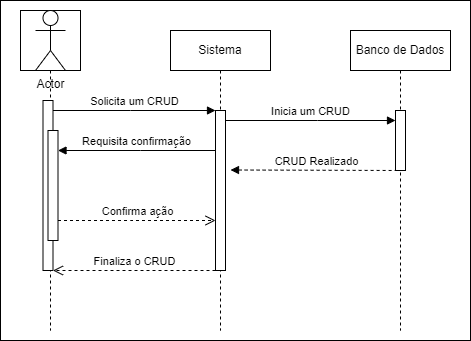

The diagram above was exported from draw.io. Its source (the exported page's mxGraphModel, read from the mxfile embedded in the PNG):
<mxGraphModel dx="1393" dy="796" grid="1" gridSize="10" guides="1" tooltips="1" connect="1" arrows="1" fold="1" page="1" pageScale="1" pageWidth="850" pageHeight="1100" math="0" shadow="0">
  <root>
    <mxCell id="0" />
    <mxCell id="1" parent="0" />
    <mxCell id="XMHHgvRg0zeS6Gd-hp38-6" value="" style="rounded=0;whiteSpace=wrap;html=1;" vertex="1" parent="1">
      <mxGeometry x="50" y="10" width="470" height="340" as="geometry" />
    </mxCell>
    <mxCell id="aM9ryv3xv72pqoxQDRHE-1" value="" style="shape=umlLifeline;perimeter=lifelinePerimeter;whiteSpace=wrap;html=1;container=0;dropTarget=0;collapsible=0;recursiveResize=0;outlineConnect=0;portConstraint=eastwest;newEdgeStyle={&quot;edgeStyle&quot;:&quot;elbowEdgeStyle&quot;,&quot;elbow&quot;:&quot;vertical&quot;,&quot;curved&quot;:0,&quot;rounded&quot;:0};size=60;" parent="1" vertex="1">
      <mxGeometry x="70" y="20" width="60" height="320" as="geometry" />
    </mxCell>
    <mxCell id="aM9ryv3xv72pqoxQDRHE-2" value="" style="html=1;points=[];perimeter=orthogonalPerimeter;outlineConnect=0;targetShapes=umlLifeline;portConstraint=eastwest;newEdgeStyle={&quot;edgeStyle&quot;:&quot;elbowEdgeStyle&quot;,&quot;elbow&quot;:&quot;vertical&quot;,&quot;curved&quot;:0,&quot;rounded&quot;:0};" parent="aM9ryv3xv72pqoxQDRHE-1" vertex="1">
      <mxGeometry x="22.5" y="90" width="10" height="170" as="geometry" />
    </mxCell>
    <mxCell id="aM9ryv3xv72pqoxQDRHE-4" value="" style="html=1;points=[];perimeter=orthogonalPerimeter;outlineConnect=0;targetShapes=umlLifeline;portConstraint=eastwest;newEdgeStyle={&quot;edgeStyle&quot;:&quot;elbowEdgeStyle&quot;,&quot;elbow&quot;:&quot;vertical&quot;,&quot;curved&quot;:0,&quot;rounded&quot;:0};" parent="aM9ryv3xv72pqoxQDRHE-1" vertex="1">
      <mxGeometry x="27.5" y="120" width="10" height="110" as="geometry" />
    </mxCell>
    <mxCell id="aM9ryv3xv72pqoxQDRHE-5" value="Sistema" style="shape=umlLifeline;perimeter=lifelinePerimeter;whiteSpace=wrap;html=1;container=0;dropTarget=0;collapsible=0;recursiveResize=0;outlineConnect=0;portConstraint=eastwest;newEdgeStyle={&quot;edgeStyle&quot;:&quot;elbowEdgeStyle&quot;,&quot;elbow&quot;:&quot;vertical&quot;,&quot;curved&quot;:0,&quot;rounded&quot;:0};" parent="1" vertex="1">
      <mxGeometry x="220" y="40" width="100" height="300" as="geometry" />
    </mxCell>
    <mxCell id="aM9ryv3xv72pqoxQDRHE-6" value="" style="html=1;points=[];perimeter=orthogonalPerimeter;outlineConnect=0;targetShapes=umlLifeline;portConstraint=eastwest;newEdgeStyle={&quot;edgeStyle&quot;:&quot;elbowEdgeStyle&quot;,&quot;elbow&quot;:&quot;vertical&quot;,&quot;curved&quot;:0,&quot;rounded&quot;:0};" parent="aM9ryv3xv72pqoxQDRHE-5" vertex="1">
      <mxGeometry x="45" y="80" width="10" height="160" as="geometry" />
    </mxCell>
    <mxCell id="aM9ryv3xv72pqoxQDRHE-7" value="Solicita um CRUD" style="html=1;verticalAlign=bottom;endArrow=block;edgeStyle=elbowEdgeStyle;elbow=vertical;curved=0;rounded=0;" parent="1" source="aM9ryv3xv72pqoxQDRHE-2" target="aM9ryv3xv72pqoxQDRHE-6" edge="1">
      <mxGeometry relative="1" as="geometry">
        <mxPoint x="195" y="130" as="sourcePoint" />
        <Array as="points">
          <mxPoint x="180" y="120" />
        </Array>
      </mxGeometry>
    </mxCell>
    <mxCell id="aM9ryv3xv72pqoxQDRHE-8" value="Finaliza o CRUD" style="html=1;verticalAlign=bottom;endArrow=open;dashed=1;endSize=8;edgeStyle=elbowEdgeStyle;elbow=vertical;curved=0;rounded=0;" parent="1" source="aM9ryv3xv72pqoxQDRHE-6" target="aM9ryv3xv72pqoxQDRHE-2" edge="1">
      <mxGeometry relative="1" as="geometry">
        <mxPoint x="195" y="205" as="targetPoint" />
        <Array as="points">
          <mxPoint x="190" y="280" />
        </Array>
      </mxGeometry>
    </mxCell>
    <mxCell id="aM9ryv3xv72pqoxQDRHE-9" value="Requisita confirmação" style="html=1;verticalAlign=bottom;endArrow=block;edgeStyle=elbowEdgeStyle;elbow=vertical;curved=0;rounded=0;" parent="1" source="aM9ryv3xv72pqoxQDRHE-6" target="aM9ryv3xv72pqoxQDRHE-4" edge="1">
      <mxGeometry relative="1" as="geometry">
        <mxPoint x="175" y="160" as="sourcePoint" />
        <Array as="points">
          <mxPoint x="190" y="160" />
        </Array>
      </mxGeometry>
    </mxCell>
    <mxCell id="aM9ryv3xv72pqoxQDRHE-10" value="Confirma ação" style="html=1;verticalAlign=bottom;endArrow=open;dashed=1;endSize=8;edgeStyle=elbowEdgeStyle;elbow=vertical;curved=0;rounded=0;" parent="1" source="aM9ryv3xv72pqoxQDRHE-4" target="aM9ryv3xv72pqoxQDRHE-6" edge="1">
      <mxGeometry relative="1" as="geometry">
        <mxPoint x="175" y="235" as="targetPoint" />
        <Array as="points">
          <mxPoint x="180" y="230" />
        </Array>
      </mxGeometry>
    </mxCell>
    <mxCell id="XMHHgvRg0zeS6Gd-hp38-1" value="Actor" style="shape=umlActor;verticalLabelPosition=bottom;verticalAlign=top;html=1;" vertex="1" parent="1">
      <mxGeometry x="85" y="20" width="30" height="60" as="geometry" />
    </mxCell>
    <mxCell id="XMHHgvRg0zeS6Gd-hp38-2" value="Banco de Dados" style="shape=umlLifeline;perimeter=lifelinePerimeter;whiteSpace=wrap;html=1;container=0;dropTarget=0;collapsible=0;recursiveResize=0;outlineConnect=0;portConstraint=eastwest;newEdgeStyle={&quot;edgeStyle&quot;:&quot;elbowEdgeStyle&quot;,&quot;elbow&quot;:&quot;vertical&quot;,&quot;curved&quot;:0,&quot;rounded&quot;:0};" vertex="1" parent="1">
      <mxGeometry x="400" y="40" width="100" height="300" as="geometry" />
    </mxCell>
    <mxCell id="XMHHgvRg0zeS6Gd-hp38-3" value="" style="html=1;points=[];perimeter=orthogonalPerimeter;outlineConnect=0;targetShapes=umlLifeline;portConstraint=eastwest;newEdgeStyle={&quot;edgeStyle&quot;:&quot;elbowEdgeStyle&quot;,&quot;elbow&quot;:&quot;vertical&quot;,&quot;curved&quot;:0,&quot;rounded&quot;:0};" vertex="1" parent="XMHHgvRg0zeS6Gd-hp38-2">
      <mxGeometry x="45" y="80" width="10" height="60" as="geometry" />
    </mxCell>
    <mxCell id="XMHHgvRg0zeS6Gd-hp38-4" value="Inicia um CRUD" style="html=1;verticalAlign=bottom;endArrow=block;edgeStyle=elbowEdgeStyle;elbow=vertical;curved=0;rounded=0;" edge="1" parent="1" source="aM9ryv3xv72pqoxQDRHE-6" target="XMHHgvRg0zeS6Gd-hp38-3">
      <mxGeometry relative="1" as="geometry">
        <mxPoint x="280" y="130" as="sourcePoint" />
        <Array as="points">
          <mxPoint x="367" y="130" />
        </Array>
        <mxPoint x="452" y="130" as="targetPoint" />
      </mxGeometry>
    </mxCell>
    <mxCell id="XMHHgvRg0zeS6Gd-hp38-5" value="CRUD Realizado" style="html=1;verticalAlign=bottom;endArrow=none;edgeStyle=elbowEdgeStyle;elbow=vertical;curved=0;rounded=0;startArrow=block;startFill=1;endFill=0;dashed=1;" edge="1" parent="1">
      <mxGeometry relative="1" as="geometry">
        <mxPoint x="280" y="179.5" as="sourcePoint" />
        <Array as="points" />
        <mxPoint x="450" y="179.5" as="targetPoint" />
      </mxGeometry>
    </mxCell>
  </root>
</mxGraphModel>